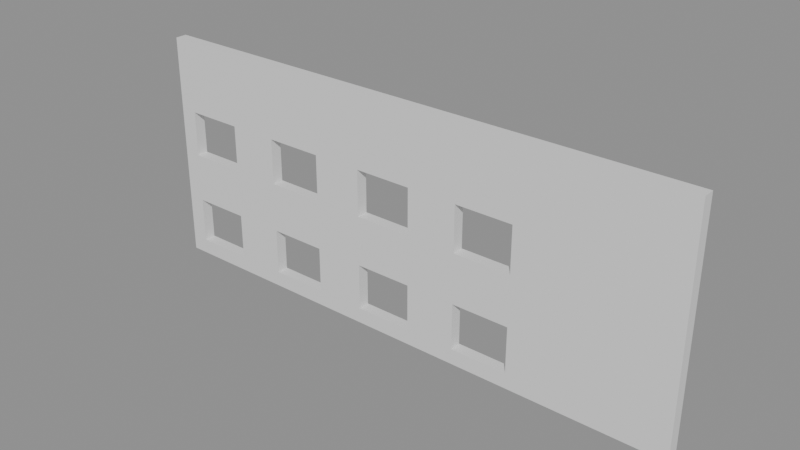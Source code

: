 # Source: e1960_after.blend  (saved by Blender 5.2.44; exported with 4.5.12 LTS)
import bpy
from mathutils import Matrix  # noqa: F401  (used for matrix-valued properties, if any)

bpy.ops.wm.read_factory_settings(use_empty=True)
scene = bpy.context.scene
scene.name = 'Scene'

# ---- materials (node trees are filled in below, after node groups)
mat_ladrillo_rojo = bpy.data.materials.new('Ladrillo_Rojo')

# ---- material node trees
mat_ladrillo_rojo.use_nodes = True; mat_ladrillo_rojo.node_tree.nodes.clear()
_N = mat_ladrillo_rojo.node_tree.nodes; _L = mat_ladrillo_rojo.node_tree.links
n0 = _N.new('ShaderNodeBsdfPrincipled'); n0.name = 'Principled BSDF'; n0.location = (-200, 100)
n0.inputs[3].default_value = 1.45
n0.inputs[10].default_value = 0.005
n1 = _N.new('ShaderNodeOutputMaterial'); n1.name = 'Material Output'; n1.location = (200, 100)
_L.new(n0.outputs[0], n1.inputs[0])
n1.is_active_output = True

# ---- meshes
me_fachada_principal_cuerpo_mesh = bpy.data.meshes.new('Fachada_Principal_Cuerpo_mesh')
me_fachada_principal_cuerpo_mesh.from_pydata([(0.0, 0.0, 0.0), (14.4, 0.0, 0.0), (14.4, 0.3, 0.0), (0.0, 0.3, 0.0), (0.0, 0.0, 6.0), (14.4, 0.0, 6.0), (14.4, 0.3, 6.0), (0.0, 0.3, 6.0), (1.95, 0.0, 0.4), (3.25, 0.0, 0.4), (4.75, 0.0, 0.4), (6.05, 0.0, 0.4), (4.75, 0.0, 1.6), (6.05, 0.0, 1.6), (7.55, 0.0, 0.4), (8.85, 0.0, 0.4), (8.85, 0.0, 1.6), (7.55, 0.0, 1.6), (7.55, 0.0, 2.9), (8.85, 0.0, 2.9), (10.35, 0.0, 2.9), (10.35, 0.0, 1.6), (10.35, 0.0, 4.1), (10.35, 0.0, 0.4), (0.45, 0.0, 0.4), (0.45, 0.0, 1.6), (0.45, 0.0, 2.9), (0.45, 0.0, 4.1), (1.95, 0.0, 1.6), (3.25, 0.0, 1.6), (1.95, 0.0, 2.9), (3.25, 0.0, 2.9), (1.95, 0.0, 4.1), (3.25, 0.0, 4.1), (4.75, 0.0, 2.9), (6.05, 0.0, 2.9), (4.75, 0.0, 4.1), (7.55, 0.0, 4.1), (8.85, 0.0, 4.1), (6.05, 0.0, 4.1), (0.45, 0.3, 0.4), (0.45, 0.3, 1.6), (0.45, 0.3, 2.9), (0.45, 0.3, 4.1), (1.95, 0.3, 0.4), (3.25, 0.3, 2.9), (3.25, 0.3, 1.6), (3.25, 0.3, 4.1), (3.25, 0.3, 0.4), (1.95, 0.3, 1.6), (1.95, 0.3, 2.9), (1.95, 0.3, 4.1), (4.75, 0.3, 1.6), (4.75, 0.3, 2.9), (6.05, 0.3, 2.9), (6.05, 0.3, 1.6), (6.05, 0.3, 0.4), (4.75, 0.3, 0.4), (8.85, 0.3, 0.4), (7.55, 0.3, 0.4), (7.55, 0.3, 1.6), (10.35, 0.3, 0.4), (10.35, 0.3, 1.6), (8.85, 0.3, 1.6), (4.75, 0.3, 4.1), (6.05, 0.3, 4.1), (8.85, 0.3, 2.9), (8.85, 0.3, 4.1), (7.55, 0.3, 4.1), (10.35, 0.3, 2.9), (10.35, 0.3, 4.1), (7.55, 0.3, 2.9)], [], [(0, 1, 2, 3), (4, 5, 6, 7), (24, 0, 1, 5, 4, 27, 32, 30, 31, 33, 36, 39, 37, 38, 22, 20, 21, 23, 15, 16, 19, 18, 17, 14, 11, 13, 12, 10, 9, 8), (27, 4, 0, 24, 25, 28, 8, 9, 29, 12, 13, 17, 18, 35, 39, 36, 34, 31, 30, 26), (18, 19, 38, 37), (21, 20, 19, 16), (1, 2, 6, 5), (3, 7, 43, 42, 50, 45, 53, 64, 65, 54, 55, 56, 57, 52, 46, 48, 44, 49, 41, 40), (71, 66, 69, 70, 67, 68, 65, 64, 47, 45, 50, 51, 43, 7, 6, 2, 3, 40, 44, 48, 57, 56, 59, 58, 61, 62, 63, 60, 55, 54), (60, 63, 58, 59), (68, 67, 66, 71), (3, 0, 4, 7), (8, 24, 40, 44), (28, 25, 41, 49), (28, 49, 44, 8), (25, 24, 40, 41), (10, 9, 48, 57), (12, 29, 46, 52), (12, 52, 57, 10), (29, 9, 48, 46), (14, 11, 56, 59), (17, 13, 55, 60), (17, 60, 59, 14), (13, 11, 56, 55), (23, 15, 58, 61), (21, 16, 63, 62), (21, 62, 61, 23), (16, 15, 58, 63), (30, 26, 42, 50), (32, 27, 43, 51), (32, 51, 50, 30), (27, 26, 42, 43), (34, 31, 45, 53), (36, 33, 47, 64), (53, 34, 36, 64), (33, 31, 45, 47), (18, 35, 54, 71), (37, 39, 65, 68), (37, 68, 71, 18), (39, 35, 54, 65), (20, 19, 66, 69), (22, 38, 67, 70), (22, 70, 69, 20), (38, 19, 66, 67)])
me_fachada_principal_cuerpo_mesh.materials.append(mat_ladrillo_rojo)
me_fachada_principal_cuerpo_mesh.materials.append(None)
me_fachada_principal_cuerpo_mesh.update()

# ---- objects
ob_fachada_principal = bpy.data.objects.new('Fachada_Principal', None)
ob_fachada_principal_cuerpo = bpy.data.objects.new('Fachada_Principal_Cuerpo', me_fachada_principal_cuerpo_mesh)

# ---- transforms, parenting, visibility, modifiers, constraints
ob_fachada_principal.location = (0.0, 0.0, 0.0)
ob_fachada_principal.empty_display_type = 'ARROWS'
ob_fachada_principal_cuerpo.parent = ob_fachada_principal
ob_fachada_principal_cuerpo.location = (0.0, 0.0, 0.0)

# ---- collection membership
scene.collection.objects.link(ob_fachada_principal)
scene.collection.objects.link(ob_fachada_principal_cuerpo)

# ---- scene / render settings (as saved in the file)
scene.frame_start = 1; scene.frame_end = 250; scene.frame_set(1)
scene.render.engine = 'BLENDER_EEVEE_NEXT'
scene.render.bake_bias = 0.0
scene.render.bake_samples = 0
scene.render.compositor_device = 'GPU'
scene.eevee.use_volume_custom_range = False
scene.eevee.fast_gi_thickness_near = 0.1
scene.eevee.fast_gi_thickness_far = 0.0
scene.eevee.ray_tracing_options.screen_trace_thickness = 0.1
bpy.context.view_layer.update()

# ---- added for rendering (the .blend has no active camera and no usable light): camera, sun + grey world if the file has none
cam_auto = bpy.data.cameras.new('AutoCamera')
cam_auto.lens = 50.0
cam_auto.sensor_width = 36.0
cam_auto.clip_end = 1000.0
ob_auto_camera = bpy.data.objects.new('AutoCamera', cam_auto)
scene.collection.objects.link(ob_auto_camera)
ob_auto_camera.location = (21.6362, -17.1734, 14.5489)
ob_auto_camera.rotation_euler = (1.09748, -7.21219e-08, 0.694738)
scene.camera = ob_auto_camera
light_auto_sun = bpy.data.lights.new('AutoSun', 'SUN')
light_auto_sun.energy = 3.0
light_auto_sun.angle = 0.0523599
ob_auto_sun = bpy.data.objects.new('AutoSun', light_auto_sun)
scene.collection.objects.link(ob_auto_sun)
ob_auto_sun.rotation_euler = (0.872665, 0.174533, 0.523599)
if scene.world is None:
    world_auto = bpy.data.worlds.new('AutoWorld')
    world_auto.color = (0.3, 0.3, 0.3)
    scene.world = world_auto
bpy.context.view_layer.update()
